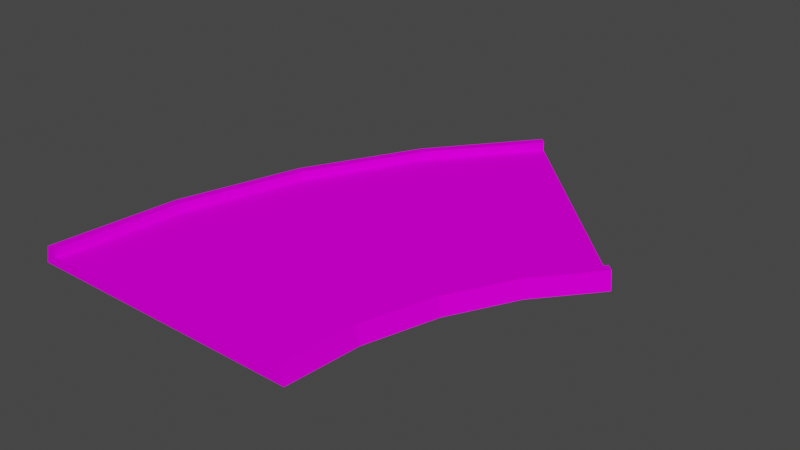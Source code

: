 # Source: turn45Model.blend  (saved by Blender 3.3.6; exported with 4.5.12 LTS)
import bpy
from mathutils import Matrix  # noqa: F401  (used for matrix-valued properties, if any)

bpy.ops.wm.read_factory_settings(use_empty=True)
scene = bpy.context.scene
scene.name = 'Scene'

# ---- collections
col_collection = bpy.data.collections.new('Collection'); scene.collection.children.link(col_collection)

# ---- images (referenced by path relative to the original .blend; pixels are not part of the script)
import os
ASSET_DIR = os.environ.get("B2B_ASSET_DIR", "")  # directory of the original .blend (textures are referenced by path, not embedded)
HERE = os.path.dirname(os.path.abspath(__file__))  # packed textures are extracted next to this script under _unpacked/

def load_image(name, relpath, width, height, colorspace="sRGB"):
    """Load a texture the original file referenced (path relative to the .blend, or extracted next to this script)."""
    p = next((c for c in (os.path.join(HERE, relpath), os.path.join(ASSET_DIR, relpath)) if relpath and os.path.exists(c)), "")
    if p:
        img = bpy.data.images.load(p, check_existing=True)
        img.name = name
    else:  # same state as the original file: an image datablock whose file is absent (Cycles renders it pink)
        img = bpy.data.images.new(name, width, height)
        img.source = "FILE"
        img.filepath = "//" + (relpath or name)
    img.colorspace_settings.name = colorspace
    return img
img_trackset00_trk_sidewall_grass_jpg_006 = load_image('trackset00_trk_sidewall_grass.jpg.006', 'trackset00_trk_sidewall_grass.jpg', 1024, 1024, 'sRGB')
img_trackset00_trk_c1_turn_jpg_006 = load_image('trackset00_trk_c1_turn.jpg.006', 'trackset00_trk_c1_turn.jpg', 1024, 1024, 'sRGB')
img_trackset00_trk_c1_straight_jpg_006 = load_image('trackset00_trk_c1_straight.jpg.006', 'trackset00_trk_c1_straight.jpg', 1024, 1024, 'sRGB')
img_trackset00_trk_startline_jpg_012 = load_image('trackset00_trk_startline.jpg.012', 'trackset00_trk_startline.jpg', 1024, 1024, 'sRGB')

# ---- materials (node trees are filled in below, after node groups)
mat_trackset00_trk_sidewall_grass = bpy.data.materials.new('trackset00_trk_sidewall_grass')
mat_trackset00_trk_sidewall_grass.alpha_threshold = 0.0
mat_trackset00_trk_sidewall_grass.use_transparent_shadow = False
mat_trackset00_trk_sidewall_grass.diffuse_color = (1.0, 1.0, 1.0, 1.0)
mat_trackset00_trk_sidewall_grass.roughness = 0.5
mat_trackset00_trk_c1_turn = bpy.data.materials.new('trackset00_trk_c1_turn')
mat_trackset00_trk_c1_turn.alpha_threshold = 0.0
mat_trackset00_trk_c1_turn.use_transparent_shadow = False
mat_trackset00_trk_c1_turn.diffuse_color = (1.0, 1.0, 1.0, 1.0)
mat_trackset00_trk_c1_turn.roughness = 0.5
mat_trackset00_trk_c1_straight = bpy.data.materials.new('trackset00_trk_c1_straight')
mat_trackset00_trk_c1_straight.alpha_threshold = 0.0
mat_trackset00_trk_c1_straight.use_transparent_shadow = False
mat_trackset00_trk_c1_straight.diffuse_color = (1.0, 1.0, 1.0, 1.0)
mat_trackset00_trk_c1_straight.roughness = 0.5
mat_trackset00_trk_startline = bpy.data.materials.new('trackset00_trk_startline')
mat_trackset00_trk_startline.alpha_threshold = 0.0
mat_trackset00_trk_startline.use_transparent_shadow = False
mat_trackset00_trk_startline.diffuse_color = (1.0, 1.0, 1.0, 1.0)
mat_trackset00_trk_startline.roughness = 0.5

# ---- material node trees
mat_trackset00_trk_sidewall_grass.use_nodes = True; mat_trackset00_trk_sidewall_grass.node_tree.nodes.clear()
_N = mat_trackset00_trk_sidewall_grass.node_tree.nodes; _L = mat_trackset00_trk_sidewall_grass.node_tree.links
n0 = _N.new('ShaderNodeBsdfDiffuse'); n0.name = 'Diffuse BSDF'; n0.location = (0, 0)
n1 = _N.new('ShaderNodeTexImage'); n1.name = 'Image Texture'; n1.location = (0, 0)
n1.image = img_trackset00_trk_sidewall_grass_jpg_006
n2 = _N.new('ShaderNodeOutputMaterial'); n2.name = 'Material Output'; n2.location = (0, 0)
_L.new(n0.outputs[0], n2.inputs[0])
_L.new(n1.outputs[0], n0.inputs[0])
n2.is_active_output = True
mat_trackset00_trk_c1_turn.use_nodes = True; mat_trackset00_trk_c1_turn.node_tree.nodes.clear()
_N = mat_trackset00_trk_c1_turn.node_tree.nodes; _L = mat_trackset00_trk_c1_turn.node_tree.links
n0 = _N.new('ShaderNodeBsdfDiffuse'); n0.name = 'Diffuse BSDF'; n0.location = (0, 0)
n1 = _N.new('ShaderNodeTexImage'); n1.name = 'Image Texture'; n1.location = (0, 0)
n1.image = img_trackset00_trk_c1_turn_jpg_006
n2 = _N.new('ShaderNodeOutputMaterial'); n2.name = 'Material Output'; n2.location = (0, 0)
_L.new(n0.outputs[0], n2.inputs[0])
_L.new(n1.outputs[0], n0.inputs[0])
n2.is_active_output = True
mat_trackset00_trk_c1_straight.use_nodes = True; mat_trackset00_trk_c1_straight.node_tree.nodes.clear()
_N = mat_trackset00_trk_c1_straight.node_tree.nodes; _L = mat_trackset00_trk_c1_straight.node_tree.links
n0 = _N.new('ShaderNodeBsdfDiffuse'); n0.name = 'Diffuse BSDF'; n0.location = (0, 0)
n1 = _N.new('ShaderNodeTexImage'); n1.name = 'Image Texture'; n1.location = (0, 0)
n1.image = img_trackset00_trk_c1_straight_jpg_006
n2 = _N.new('ShaderNodeOutputMaterial'); n2.name = 'Material Output'; n2.location = (0, 0)
_L.new(n0.outputs[0], n2.inputs[0])
_L.new(n1.outputs[0], n0.inputs[0])
n2.is_active_output = True
mat_trackset00_trk_startline.use_nodes = True; mat_trackset00_trk_startline.node_tree.nodes.clear()
_N = mat_trackset00_trk_startline.node_tree.nodes; _L = mat_trackset00_trk_startline.node_tree.links
n0 = _N.new('ShaderNodeBsdfDiffuse'); n0.name = 'Diffuse BSDF'; n0.location = (0, 0)
n1 = _N.new('ShaderNodeTexImage'); n1.name = 'Image Texture'; n1.location = (0, 0)
n1.image = img_trackset00_trk_startline_jpg_012
n2 = _N.new('ShaderNodeOutputMaterial'); n2.name = 'Material Output'; n2.location = (0, 0)
_L.new(n0.outputs[0], n2.inputs[0])
_L.new(n1.outputs[0], n0.inputs[0])
n2.is_active_output = True

# ---- world
world_world = bpy.data.worlds.new('World'); scene.world = world_world
world_world.use_nodes = True; world_world.node_tree.nodes.clear()
_N = world_world.node_tree.nodes; _L = world_world.node_tree.links
n0 = _N.new('ShaderNodeOutputWorld'); n0.name = 'World Output'; n0.location = (300, 300)
n1 = _N.new('ShaderNodeBackground'); n1.name = 'Background'; n1.location = (10, 300)
n1.inputs[0].default_value = (0.05088, 0.05088, 0.05088, 1.0)
_L.new(n1.outputs[0], n0.inputs[0])
n0.is_active_output = True
world_world.color = (0.05088, 0.05088, 0.05088)
world_world.use_sun_shadow = False
world_world.sun_shadow_jitter_overblur = 0.0

# ---- meshes
me_track17_pmd0_mesh_007 = bpy.data.meshes.new('TRACK17.PMD0.mesh.007')
me_track17_pmd0_mesh_007.from_pydata([(28.89, 6.26, 2.0), (28.18, 6.967, 2.0), (28.18, 6.967, 1.0), (6.967, 28.18, 1.0), (23.3, -0.4106, 2.0), (22.48, 0.1451, 2.0), (23.71, -0.6885, 0.0), (19.71, -8.166, 0.0), (19.25, -7.976, 2.0), (18.34, -7.595, 2.0), (18.34, -7.595, 1.0), (22.48, 0.1451, 1.0), (-3.076, 17.37, 2.0), (-10.12, 4.192, 2.0), (-10.58, 4.382, 0.0), (-3.488, 17.65, 0.0), (-2.252, 16.82, 1.0), (-2.252, 16.82, 2.0), (17.23, -16.35, 0.0), (16.74, -16.25, 2.0), (-9.202, 3.812, 1.0), (-13.46, -10.24, 1.0), (-13.46, -10.24, 2.0), (-9.202, 3.812, 2.0), (-16.5, -24.85, 0.0), (-14.44, -10.05, 2.0), (-14.93, -9.949, 0.0), (15.77, -16.05, 2.0), (-15.0, -24.85, 1.0), (15.77, -16.05, 1.0), (-16.0, -24.85, 2.0), (-15.0, -24.85, 2.0), (16.5, -24.85, 0.0), (16.0, -24.85, 2.0), (15.0, -24.85, 2.0), (15.0, -24.85, 1.0), (29.24, 5.906, 0.0), (5.906, 29.24, 0.0), (6.26, 28.89, 2.0), (6.967, 28.18, 2.0)], [], [(0, 1, 5, 4), (36, 0, 4, 6), (6, 4, 8, 7), (5, 11, 10, 9), (12, 15, 14, 13), (3, 39, 17, 16), (39, 38, 12, 17), (7, 8, 19, 18), (20, 23, 22, 21), (13, 14, 26, 25), (23, 13, 25, 22), (16, 17, 23, 20), (8, 9, 27, 19), (21, 22, 31, 28), (18, 19, 33, 32), (27, 29, 35, 34), (9, 10, 29, 27), (17, 12, 13, 23), (38, 37, 15, 12), (19, 27, 34, 33), (4, 5, 9, 8), (1, 2, 11, 5), (25, 26, 24, 30), (22, 25, 30, 31), (29, 21, 28, 35), (11, 16, 20, 10), (10, 20, 21, 29), (2, 3, 16, 11), (26, 18, 32, 24), (15, 6, 7, 14), (14, 7, 18, 26), (37, 36, 6, 15), (35, 32, 33, 34), (24, 28, 31, 30), (24, 32, 35, 28), (3, 37, 38, 39), (36, 2, 1, 0), (36, 37, 3, 2)])
me_track17_pmd0_mesh_007.polygons.foreach_set('material_index', [0, 0, 0, 0, 0, 0, 0, 0, 0, 0, 0, 0, 0, 0, 0, 0, 0, 0, 0, 0, 0, 0, 0, 0, 1, 1, 1, 1, 2, 2, 2, 2, 3, 3, 3, 3, 3, 3])
_uv = me_track17_pmd0_mesh_007.uv_layers.new(name='UVMap')
_uv.uv.foreach_set('vector', [0.25, 0.0, 0.5, 0.0, 0.5, 0.5, 0.25, 0.5, 0.75, 0.0, 0.5, 0.0, 0.5, 0.5, 0.75, 0.5, 0.75, 0.0, 0.5, 0.0, 0.5, 0.5, 0.75, 0.5, 0.25, 0.0, 0.0, 0.0, 0.0, 0.5, 0.25, 0.5, 0.5, 0.0, 0.75, 0.0, 0.75, 0.5, 0.5, 0.5, 0.0, 0.0, 0.25, 0.0, 0.25, 0.5, 0.0, 0.5, 0.25, 0.0, 0.5, 0.0, 0.5, 0.5, 0.25, 0.5, 0.75, 0.0, 0.5, 0.0, 0.5, 0.5, 0.75, 0.5, 0.0, 0.0, 0.25, 0.0, 0.25, 0.5, 0.0, 0.5, 0.5, 0.0, 0.75, 0.0, 0.75, 0.5, 0.5, 0.5, 0.25, 0.0, 0.5, 0.0, 0.5, 0.5, 0.25, 0.5, 0.0, 0.0, 0.25, 0.0, 0.25, 0.5, 0.0, 0.5, 0.25, 0.0, 0.5, 0.0, 0.5, 0.5, 0.25, 0.5, 0.0, 0.0, 0.25, 0.0, 0.25, 0.5, 0.0, 0.5, 0.75, 0.0, 0.5, 0.0, 0.5, 0.5, 0.75, 0.5, 0.25, 0.0, 0.0, 0.0, 0.0, 0.5, 0.25, 0.5, 0.25, 0.0, 0.0, 0.0, 0.0, 0.5, 0.25, 0.5, 0.25, 0.0, 0.5, 0.0, 0.5, 0.5, 0.25, 0.5, 0.5, 0.0, 0.75, 0.0, 0.75, 0.5, 0.5, 0.5, 0.25, 0.0, 0.5, 0.0, 0.5, 0.5, 0.25, 0.5, 0.25, 0.0, 0.5, 0.0, 0.5, 0.5, 0.25, 0.5, 0.25, 0.0, 0.0, 0.0, 0.0, 0.5, 0.25, 0.5, 0.5, 0.0, 0.75, 0.0, 0.75, 0.5, 0.5, 0.5, 0.25, 0.0, 0.5, 0.0, 0.5, 0.5, 0.25, 0.5, 1.0, 0.6004, 0.00119, 0.4995, 0.002085, 1.0, 1.001, 0.8982, 1.0, 0.6004, 0.00119, 0.4995, 0.002085, 1.0, 1.001, 0.8982, 1.0, 0.1014, 0.00119, 0.000447, 0.002085, 0.5011, 1.001, 0.3991, 1.0, 0.1014, 0.00119, 0.000447, 0.002085, 0.5011, 1.001, 0.3991, 0.2671, -0.01782, 0.7374, -0.01782, 0.7374, 0.004225, 0.2671, 0.004225, 0.2671, -0.01782, 0.7374, -0.01782, 0.7374, 0.004225, 0.2671, 0.004225, 0.2671, -0.01782, 0.7374, -0.01782, 0.7374, 0.004225, 0.2671, 0.004225, 0.2671, -0.01782, 0.7374, -0.01782, 0.7374, 0.004225, 0.2671, 0.004225, 0.4516, 0.3227, 0.4943, 0.2704, 0.4858, 0.3731, 0.4602, 0.3726, 0.4943, 0.2704, 0.4516, 0.3227, 0.4602, 0.3726, 0.4858, 0.3731, 0.4697, 0.2715, 0.02285, 0.2716, 0.04274, 0.3351, 0.4507, 0.3349, 0.4516, 0.3227, 0.4943, 0.2704, 0.4858, 0.3731, 0.4602, 0.3726, 0.4943, 0.2704, 0.4516, 0.3227, 0.4602, 0.3726, 0.4858, 0.3731, 0.4697, 0.2715, 0.02285, 0.2716, 0.04274, 0.3351, 0.4507, 0.3349])
me_track17_pmd0_mesh_007.materials.append(mat_trackset00_trk_sidewall_grass)
me_track17_pmd0_mesh_007.materials.append(mat_trackset00_trk_c1_turn)
me_track17_pmd0_mesh_007.materials.append(mat_trackset00_trk_c1_straight)
me_track17_pmd0_mesh_007.materials.append(mat_trackset00_trk_startline)
me_track17_pmd0_mesh_007.use_remesh_preserve_volume = False
me_track17_pmd0_mesh_007.use_remesh_preserve_attributes = False
me_track17_pmd0_mesh_007.use_mirror_vertex_groups = False
me_track17_pmd0_mesh_007.update()

# ---- objects
ob_main = bpy.data.objects.new('main', me_track17_pmd0_mesh_007)
ob_z = bpy.data.objects.new('z', None)
ob_z1 = bpy.data.objects.new('z1', None)
ob_empty = bpy.data.objects.new('Empty', None)
ob_empty_005 = bpy.data.objects.new('Empty.005', None)
ob_empty_001 = bpy.data.objects.new('Empty.001', None)
ob_empty_002 = bpy.data.objects.new('Empty.002', None)
ob_empty_003 = bpy.data.objects.new('Empty.003', None)
ob_empty_004 = bpy.data.objects.new('Empty.004', None)
ob_empty_006 = bpy.data.objects.new('Empty.006', None)
ob_empty_007 = bpy.data.objects.new('Empty.007', None)
ob_empty_008 = bpy.data.objects.new('Empty.008', None)
ob_empty_009 = bpy.data.objects.new('Empty.009', None)
ob_empty_010 = bpy.data.objects.new('Empty.010', None)
ob_empty_011 = bpy.data.objects.new('Empty.011', None)

# ---- transforms, parenting, visibility, modifiers, constraints
ob_main.location = (1.383e-05, 2.48e-05, 0.0)
ob_main.lineart.crease_threshold = 0.0
ob_z.location = (1.232e-05, -24.85, 0.0)
ob_z1.location = (17.57, 17.57, 0.0)
ob_empty.parent = ob_empty_010
ob_empty.location = (-19.64, -22.43, 1.0)
ob_empty_005.parent = ob_empty_011
ob_empty_005.location = (10.36, -22.43, 1.0)
ob_empty_001.parent = ob_empty_010
ob_empty_001.location = (-18.11, -8.319, 1.0)
ob_empty_002.parent = ob_empty_010
ob_empty_002.location = (-13.85, 5.733, 1.0)
ob_empty_003.parent = ob_empty_010
ob_empty_003.location = (-6.895, 18.74, 1.0)
ob_empty_004.parent = ob_empty_010
ob_empty_004.location = (2.108, 29.77, 1.0)
ob_empty_006.parent = ob_empty_011
ob_empty_006.location = (11.13, -14.13, 1.0)
ob_empty_007.parent = ob_empty_011
ob_empty_007.location = (13.69, -5.674, 1.0)
ob_empty_008.parent = ob_empty_011
ob_empty_008.location = (17.83, 2.066, 1.0)
ob_empty_009.parent = ob_empty_011
ob_empty_009.location = (23.17, 8.533, 1.0)
ob_empty_010.parent = ob_z
ob_empty_010.matrix_parent_inverse = Matrix(((1.0, -0.0, 0.0, 4.643), (-0.0, 1.0, -0.0, 22.93), (-0.0, 0.0, 1.0, -0.0), (-0.0, 0.0, -0.0, 1.0)))
ob_empty_010.location = (0.0, 0.0, 0.0)
ob_empty_011.parent = ob_z
ob_empty_011.matrix_parent_inverse = Matrix(((1.0, -0.0, 0.0, 4.643), (-0.0, 1.0, -0.0, 22.93), (-0.0, 0.0, 1.0, -0.0), (-0.0, 0.0, -0.0, 1.0)))
ob_empty_011.location = (0.0, 0.0, 0.0)

# ---- collection membership
col_collection.objects.link(ob_main)
col_collection.objects.link(ob_z)
col_collection.objects.link(ob_z1)
col_collection.objects.link(ob_empty)
col_collection.objects.link(ob_empty_005)
col_collection.objects.link(ob_empty_001)
col_collection.objects.link(ob_empty_002)
col_collection.objects.link(ob_empty_003)
col_collection.objects.link(ob_empty_004)
col_collection.objects.link(ob_empty_006)
col_collection.objects.link(ob_empty_007)
col_collection.objects.link(ob_empty_008)
col_collection.objects.link(ob_empty_009)
col_collection.objects.link(ob_empty_010)
col_collection.objects.link(ob_empty_011)

# ---- scene / render settings (as saved in the file)
scene.frame_start = 1; scene.frame_end = 250; scene.frame_set(1)
scene.render.engine = 'BLENDER_EEVEE_NEXT'
scene.cycles.sampling_pattern = 'TABULATED_SOBOL'
scene.cycles.use_light_tree = False
scene.view_settings.view_transform = 'Filmic'
bpy.context.view_layer.update()

# ---- added for rendering (the .blend has no active camera and no usable light): camera, sun
cam_auto = bpy.data.cameras.new('AutoCamera')
cam_auto.lens = 50.0
cam_auto.sensor_width = 36.0
cam_auto.clip_end = 1150.74
ob_auto_camera = bpy.data.objects.new('AutoCamera', cam_auto)
scene.collection.objects.link(ob_auto_camera)
ob_auto_camera.location = (71.9397, -76.4891, 53.4554)
ob_auto_camera.rotation_euler = (1.09748, -7.21219e-08, 0.694738)
scene.camera = ob_auto_camera
light_auto_sun = bpy.data.lights.new('AutoSun', 'SUN')
light_auto_sun.energy = 3.0
light_auto_sun.angle = 0.0523599
ob_auto_sun = bpy.data.objects.new('AutoSun', light_auto_sun)
scene.collection.objects.link(ob_auto_sun)
ob_auto_sun.rotation_euler = (0.872665, 0.174533, 0.523599)
bpy.context.view_layer.update()

